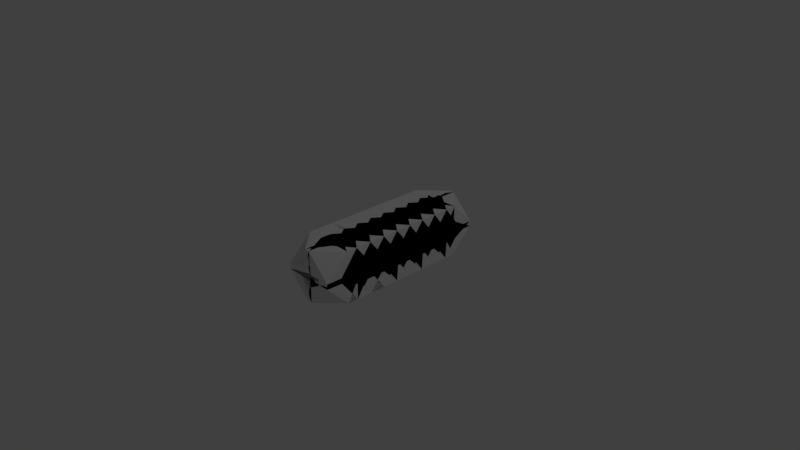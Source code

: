 # Source: LatticeTower.blend  (saved by Blender 2.78.0; exported with 4.5.12 LTS)
import bpy
from mathutils import Matrix  # noqa: F401  (used for matrix-valued properties, if any)

bpy.ops.wm.read_factory_settings(use_empty=True)
scene = bpy.context.scene
scene.name = 'Scene'

# ---- collections
col_collection_1 = bpy.data.collections.new('Collection 1'); scene.collection.children.link(col_collection_1)

# ---- world
world_world = bpy.data.worlds.new('World'); scene.world = world_world
world_world.color = (0.05088, 0.05088, 0.05088)
world_world.use_sun_shadow = False
world_world.sun_shadow_jitter_overblur = 0.0
world_world.cycles.sampling_method = 'MANUAL'

# ---- cameras
cam_camera = bpy.data.cameras.new('Camera')
cam_camera.clip_end = 100.0
cam_camera.lens = 35.0
cam_camera.sensor_width = 32.0
cam_camera.sensor_height = 18.0
cam_camera.ortho_scale = 7.314
cam_camera.dof.focus_distance = 0.0
cam_camera.dof.aperture_fstop = 128.0

# ---- lights
light_lamp = bpy.data.lights.new('Lamp', 'POINT')
light_lamp.transmission_factor = 0.0
light_lamp.cutoff_distance = 30.0
light_lamp.energy = 100.0
light_lamp.shadow_buffer_clip_start = 1.001
light_lamp.shadow_soft_size = 0.1
light_lamp.shadow_maximum_resolution = 0.006
light_lamp.use_absolute_resolution = True

# ---- meshes
me_grid = bpy.data.meshes.new('Grid')
me_grid.from_pydata([(-0.3354, 1.069, 1.364), (-0.5577, 1.069, 1.364), (-0.3354, 0.8464, 1.364), (-0.5577, 0.8464, 1.364), (-0.5577, 1.291, 1.364), (-0.3354, 1.291, 1.364), (-0.5577, 1.513, 1.364), (-0.3354, 1.513, 1.364), (-0.5577, 1.735, 1.364), (-0.3354, 1.735, 1.364), (-0.5577, 1.958, 1.364), (-0.3354, 1.958, 1.364), (-0.5577, 2.18, 1.364), (-0.3354, 2.18, 1.364), (-0.5577, 2.402, 1.364), (-0.3354, 2.402, 1.364), (-0.5577, 2.624, 1.364), (-0.3354, 2.624, 1.364), (-0.5577, 2.846, 1.364), (-0.3354, 2.846, 1.364), (-0.3354, 1.069, 1.584), (-0.5577, 1.069, 1.584), (-0.3354, 0.8464, 1.584), (-0.5577, 0.8464, 1.584), (-0.5577, 1.291, 1.584), (-0.3354, 1.291, 1.584), (-0.5577, 1.513, 1.584), (-0.3354, 1.513, 1.584), (-0.5577, 1.735, 1.584), (-0.3354, 1.735, 1.584), (-0.5577, 1.958, 1.584), (-0.3354, 1.958, 1.584), (-0.5577, 2.18, 1.584), (-0.3354, 2.18, 1.584), (-0.5577, 2.402, 1.584), (-0.3354, 2.402, 1.584), (-0.5577, 2.624, 1.584), (-0.3354, 2.624, 1.584), (-0.5577, 2.846, 1.584), (-0.3354, 2.846, 1.584)], [(0, 1), (2, 0), (3, 2), (1, 3), (4, 1), (0, 5), (5, 4), (6, 4), (5, 7), (7, 6), (8, 6), (7, 9), (9, 8), (10, 8), (9, 11), (11, 10), (12, 10), (11, 13), (13, 12), (14, 12), (13, 15), (15, 14), (16, 14), (15, 17), (17, 16), (18, 16), (17, 19), (19, 18), (20, 21), (22, 20), (23, 22), (21, 23), (24, 21), (20, 25), (25, 24), (26, 24), (25, 27), (27, 26), (28, 26), (27, 29), (29, 28), (30, 28), (29, 31), (31, 30), (32, 30), (31, 33), (33, 32), (34, 32), (33, 35), (35, 34), (36, 34), (35, 37), (37, 36), (38, 36), (37, 39), (39, 38), (6, 26), (28, 8), (16, 36), (38, 18), (3, 23), (21, 1), (9, 29), (27, 7), (19, 39), (37, 17), (24, 4), (12, 32), (34, 14), (5, 25), (20, 0), (15, 35), (33, 13), (30, 10), (11, 31), (22, 2), (17, 38), (15, 36), (13, 34), (11, 32), (9, 30), (7, 28), (5, 26), (0, 24), (2, 21)], [])
me_grid.use_remesh_preserve_volume = False
me_grid.use_remesh_preserve_attributes = False
me_grid.use_mirror_vertex_groups = False
me_grid.update()

# ---- objects
ob_grid = bpy.data.objects.new('Grid', me_grid)
ob_lamp = bpy.data.objects.new('Lamp', light_lamp)
ob_camera = bpy.data.objects.new('Camera', cam_camera)

# ---- transforms, parenting, visibility, modifiers, constraints
ob_grid.location = (0.4494, -1.583, -1.419)
ob_grid.lineart.crease_threshold = 0.0
_m = ob_grid.modifiers.new('Skin', 'SKIN')
ob_lamp.location = (4.076, 1.005, 5.904)
ob_lamp.rotation_euler = (0.6503, 0.05522, 1.866)
ob_lamp.lock_rotations_4d = False
ob_lamp.empty_display_type = 'ARROWS'
ob_lamp.color = (0.0, 0.0, 0.0, 0.0)
ob_lamp.lineart.crease_threshold = 0.0
ob_camera.location = (7.481, -6.508, 5.344)
ob_camera.rotation_euler = (1.109, 0.0, 0.8149)
ob_camera.lock_rotations_4d = False
ob_camera.empty_display_type = 'ARROWS'
ob_camera.color = (0.0, 0.0, 0.0, 0.0)
ob_camera.display_type = 'WIRE'
ob_camera.lineart.crease_threshold = 0.0

# ---- collection membership
col_collection_1.objects.link(ob_grid)
col_collection_1.objects.link(ob_lamp)
col_collection_1.objects.link(ob_camera)

# ---- scene / render settings (as saved in the file)
scene.camera = ob_camera
scene.frame_start = 1; scene.frame_end = 250; scene.frame_set(1)
scene.render.engine = 'BLENDER_EEVEE_NEXT'
scene.render.resolution_percentage = 50
scene.render.dither_intensity = 0.0
scene.cycles.use_denoising = False
scene.cycles.samples = 128
scene.cycles.sampling_pattern = 'TABULATED_SOBOL'
scene.cycles.light_sampling_threshold = 0.0
scene.cycles.use_adaptive_sampling = False
scene.cycles.use_light_tree = False
scene.cycles.blur_glossy = 0.0
scene.cycles.sample_clamp_indirect = 0.0
scene.view_settings.view_transform = 'Standard'
bpy.context.view_layer.update()

